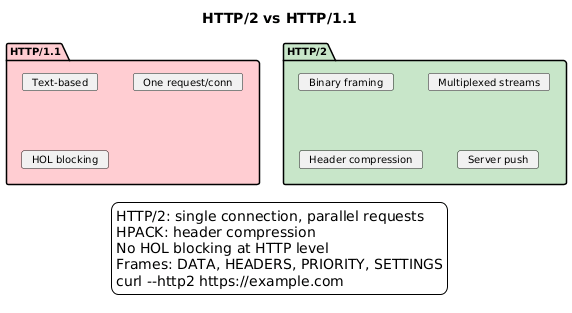

The diagram above was rendered by PlantUML. Its source (embedded in the PNG):
@startuml
skinparam backgroundColor white
skinparam defaultFontName Arial
skinparam defaultFontSize 10
skinparam shadowing false
title HTTP/2 vs HTTP/1.1

package "HTTP/1.1" as h1 #FFCDD2 {
    card "Text-based" as h1t
    card "One request/conn" as h1r
    card "HOL blocking" as h1h
}

package "HTTP/2" as h2 #C8E6C9 {
    card "Binary framing" as h2t
    card "Multiplexed streams" as h2r
    card "Header compression" as h2h
    card "Server push" as h2p
}

legend bottom
HTTP/2: single connection, parallel requests
HPACK: header compression
No HOL blocking at HTTP level
Frames: DATA, HEADERS, PRIORITY, SETTINGS
curl --http2 https://example.com
endlegend
@enduml